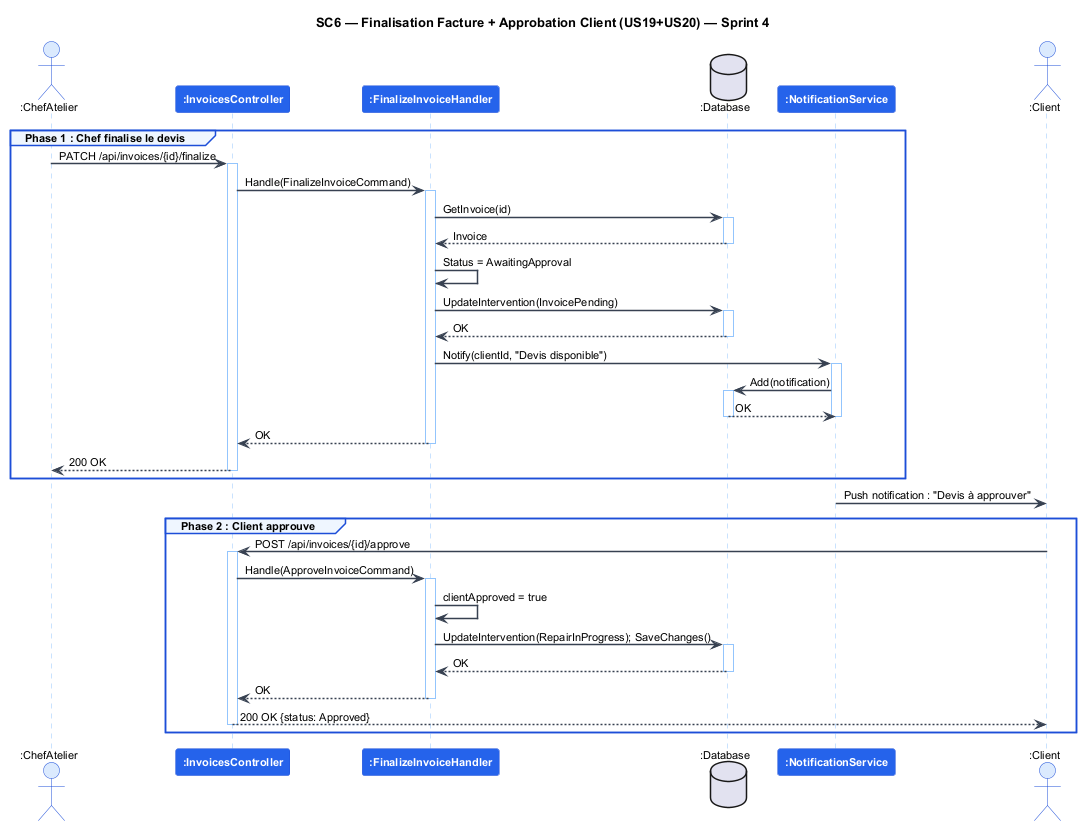

The diagram above was rendered by PlantUML. Its source (embedded in the PNG):
@startuml seq_s4_invoice
skinparam backgroundColor #FFFFFF
skinparam defaultFontName Arial
skinparam defaultFontSize 11
skinparam SequenceParticipantBorderColor #1D4ED8
skinparam SequenceParticipantBackgroundColor #2563EB
skinparam SequenceParticipantFontColor #FFFFFF
skinparam SequenceParticipantFontStyle bold
skinparam SequenceActorBorderColor #1D4ED8
skinparam SequenceActorBackgroundColor #DBEAFE
skinparam SequenceArrowColor #374151
skinparam SequenceArrowThickness 1.5
skinparam SequenceLifeLineBorderColor #93C5FD
skinparam SequenceGroupBorderColor #1D4ED8
skinparam SequenceGroupBackgroundColor #EFF6FF
skinparam SequenceGroupFontColor #1E3A8A
skinparam NoteBackgroundColor #FFFBEB
skinparam NoteBorderColor #F59E0B
skinparam TitleFontSize 13
skinparam TitleFontStyle bold

title SC6 — Finalisation Facture + Approbation Client (US19+US20) — Sprint 4

actor ":ChefAtelier" as chef
participant ":InvoicesController" as ictrl
participant ":FinalizeInvoiceHandler" as fhand
database ":Database" as db
participant ":NotificationService" as notif
actor ":Client" as cli

group Phase 1 : Chef finalise le devis
  chef -> ictrl : PATCH /api/invoices/{id}/finalize
  activate ictrl
  ictrl -> fhand : Handle(FinalizeInvoiceCommand)
  activate fhand
  fhand -> db : GetInvoice(id)
  activate db
  db --> fhand : Invoice
  deactivate db
  fhand -> fhand : Status = AwaitingApproval
  fhand -> db : UpdateIntervention(InvoicePending)
  activate db
  db --> fhand : OK
  deactivate db
  fhand -> notif : Notify(clientId, "Devis disponible")
  activate notif
  notif -> db : Add(notification)
  activate db
  db --> notif : OK
  deactivate db
  deactivate notif
  fhand --> ictrl : OK
  deactivate fhand
  ictrl --> chef : 200 OK
  deactivate ictrl
end

notif -> cli : Push notification : "Devis à approuver"

group Phase 2 : Client approuve
  cli -> ictrl : POST /api/invoices/{id}/approve
  activate ictrl
  ictrl -> fhand : Handle(ApproveInvoiceCommand)
  activate fhand
  fhand -> fhand : clientApproved = true
  fhand -> db : UpdateIntervention(RepairInProgress); SaveChanges()
  activate db
  db --> fhand : OK
  deactivate db
  fhand --> ictrl : OK
  deactivate fhand
  ictrl --> cli : 200 OK {status: Approved}
  deactivate ictrl
end

@enduml